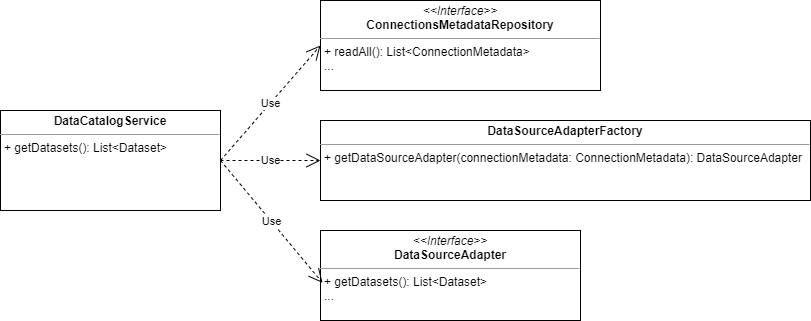

The diagram above was exported from draw.io. Its source (the exported page's mxGraphModel, read from the mxfile embedded in the PNG):
<mxGraphModel dx="1024" dy="593" grid="1" gridSize="10" guides="1" tooltips="1" connect="1" arrows="1" fold="1" page="1" pageScale="1" pageWidth="850" pageHeight="1100" math="0" shadow="0">
  <root>
    <mxCell id="op72CPg5XsuNXZJF8B6f-0" />
    <mxCell id="op72CPg5XsuNXZJF8B6f-1" parent="op72CPg5XsuNXZJF8B6f-0" />
    <mxCell id="KSjZOuBIgsgvcPUcHN2v-0" value="&lt;p style=&quot;margin: 0px ; margin-top: 4px ; text-align: center&quot;&gt;&lt;b&gt;DataCatalogService&lt;/b&gt;&lt;br&gt;&lt;/p&gt;&lt;hr size=&quot;1&quot;&gt;&lt;p style=&quot;margin: 0px ; margin-left: 4px&quot;&gt;&lt;/p&gt;&lt;p style=&quot;margin: 0px ; margin-left: 4px&quot;&gt;+ getDatasets(): List&amp;lt;Dataset&amp;gt;&lt;br&gt;&lt;/p&gt;" style="verticalAlign=top;align=left;overflow=fill;fontSize=12;fontFamily=Helvetica;html=1;" vertex="1" parent="op72CPg5XsuNXZJF8B6f-1">
      <mxGeometry x="30" y="180" width="220" height="100" as="geometry" />
    </mxCell>
    <mxCell id="FG6kw3TuqeoO7Kf6vsnH-0" value="&lt;p style=&quot;margin: 0px ; margin-top: 4px ; text-align: center&quot;&gt;&lt;i&gt;&amp;lt;&amp;lt;Interface&amp;gt;&amp;gt;&lt;/i&gt;&lt;br&gt;&lt;b&gt;DataSourceAdapter&lt;/b&gt;&lt;br&gt;&lt;/p&gt;&lt;hr size=&quot;1&quot;&gt;&lt;p style=&quot;margin: 0px ; margin-left: 4px&quot;&gt;&lt;/p&gt;&lt;p style=&quot;margin: 0px ; margin-left: 4px&quot;&gt;+ getDatasets(): List&amp;lt;Dataset&amp;gt;&lt;br&gt;...&lt;/p&gt;" style="verticalAlign=top;align=left;overflow=fill;fontSize=12;fontFamily=Helvetica;html=1;" vertex="1" parent="op72CPg5XsuNXZJF8B6f-1">
      <mxGeometry x="350" y="300" width="260" height="90" as="geometry" />
    </mxCell>
    <mxCell id="ydCRivgIB9O76T2Jb1Tc-0" value="Use" style="endArrow=open;endSize=12;dashed=1;html=1;exitX=1;exitY=0.5;exitDx=0;exitDy=0;entryX=0.008;entryY=0.582;entryDx=0;entryDy=0;entryPerimeter=0;" edge="1" parent="op72CPg5XsuNXZJF8B6f-1" source="KSjZOuBIgsgvcPUcHN2v-0" target="FG6kw3TuqeoO7Kf6vsnH-0">
      <mxGeometry width="160" relative="1" as="geometry">
        <mxPoint x="100.28999999999996" y="270" as="sourcePoint" />
        <mxPoint x="357.78999999999996" y="370" as="targetPoint" />
      </mxGeometry>
    </mxCell>
    <mxCell id="zlioK5jXervqCc6A4eCs-0" value="&lt;p style=&quot;margin: 0px ; margin-top: 4px ; text-align: center&quot;&gt;&lt;i&gt;&amp;lt;&amp;lt;Interface&amp;gt;&amp;gt;&lt;/i&gt;&lt;br&gt;&lt;b&gt;ConnectionsMetadataRepository&lt;/b&gt;&lt;br&gt;&lt;/p&gt;&lt;hr size=&quot;1&quot;&gt;&lt;p style=&quot;margin: 0px ; margin-left: 4px&quot;&gt;&lt;/p&gt;&lt;p style=&quot;margin: 0px ; margin-left: 4px&quot;&gt;+ readAll(): List&amp;lt;ConnectionMetadata&amp;gt;&lt;br&gt;...&lt;/p&gt;" style="verticalAlign=top;align=left;overflow=fill;fontSize=12;fontFamily=Helvetica;html=1;" vertex="1" parent="op72CPg5XsuNXZJF8B6f-1">
      <mxGeometry x="350" y="70" width="280" height="90" as="geometry" />
    </mxCell>
    <mxCell id="zlioK5jXervqCc6A4eCs-1" value="Use" style="endArrow=open;endSize=12;dashed=1;html=1;exitX=1;exitY=0.5;exitDx=0;exitDy=0;entryX=0;entryY=0.5;entryDx=0;entryDy=0;" edge="1" parent="op72CPg5XsuNXZJF8B6f-1" source="KSjZOuBIgsgvcPUcHN2v-0" target="zlioK5jXervqCc6A4eCs-0">
      <mxGeometry width="160" relative="1" as="geometry">
        <mxPoint x="490" y="290" as="sourcePoint" />
        <mxPoint x="340" y="400" as="targetPoint" />
      </mxGeometry>
    </mxCell>
    <mxCell id="Xak9JiRjijwcpJfF9WD1-0" value="&lt;p style=&quot;margin: 0px ; margin-top: 4px ; text-align: center&quot;&gt;&lt;b&gt;DataSourceAdapterFactory&lt;/b&gt;&lt;/p&gt;&lt;hr size=&quot;1&quot;&gt;&lt;p style=&quot;margin: 0px ; margin-left: 4px&quot;&gt;&lt;/p&gt;&lt;p style=&quot;margin: 0px ; margin-left: 4px&quot;&gt;+ getDataSourceAdapter(connectionMetadata:&amp;nbsp;&lt;span style=&quot;text-align: center&quot;&gt;ConnectionMetadata&lt;/span&gt;): DataSourceAdapter&lt;br&gt;&lt;/p&gt;" style="verticalAlign=top;align=left;overflow=fill;fontSize=12;fontFamily=Helvetica;html=1;" vertex="1" parent="op72CPg5XsuNXZJF8B6f-1">
      <mxGeometry x="350" y="190" width="490" height="80" as="geometry" />
    </mxCell>
    <mxCell id="Xak9JiRjijwcpJfF9WD1-1" value="Use" style="endArrow=open;endSize=12;dashed=1;html=1;exitX=1;exitY=0.5;exitDx=0;exitDy=0;entryX=0;entryY=0.5;entryDx=0;entryDy=0;" edge="1" parent="op72CPg5XsuNXZJF8B6f-1" source="KSjZOuBIgsgvcPUcHN2v-0" target="Xak9JiRjijwcpJfF9WD1-0">
      <mxGeometry width="160" relative="1" as="geometry">
        <mxPoint x="260" y="250" as="sourcePoint" />
        <mxPoint x="360" y="125" as="targetPoint" />
      </mxGeometry>
    </mxCell>
    <mxCell id="Xak9JiRjijwcpJfF9WD1-2" style="edgeStyle=orthogonalEdgeStyle;rounded=0;orthogonalLoop=1;jettySize=auto;html=1;exitX=0.5;exitY=1;exitDx=0;exitDy=0;endArrow=block;endFill=0;" edge="1" parent="op72CPg5XsuNXZJF8B6f-1" source="KSjZOuBIgsgvcPUcHN2v-0" target="KSjZOuBIgsgvcPUcHN2v-0">
      <mxGeometry relative="1" as="geometry" />
    </mxCell>
  </root>
</mxGraphModel>